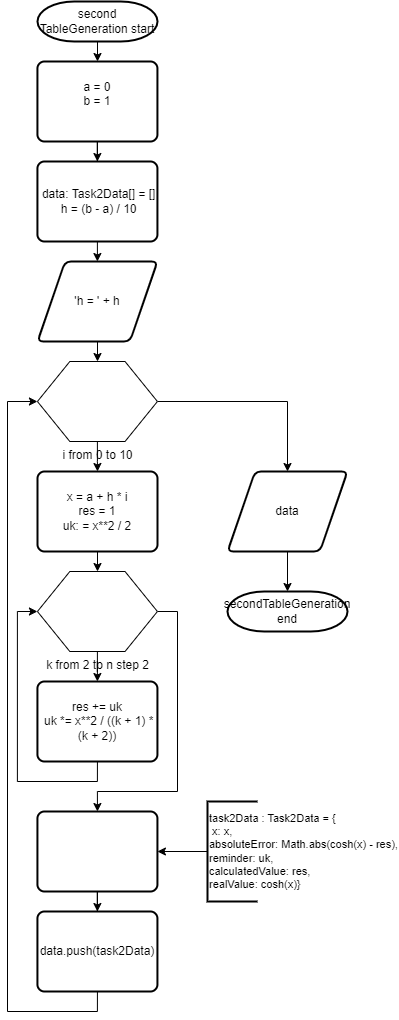

The diagram above was exported from draw.io. Its source (the exported page's mxGraphModel, read from the mxfile embedded in the PNG):
<mxGraphModel dx="1050" dy="621" grid="1" gridSize="10" guides="1" tooltips="1" connect="1" arrows="1" fold="1" page="1" pageScale="1" pageWidth="850" pageHeight="1100" math="0" shadow="0">
  <root>
    <mxCell id="0" />
    <mxCell id="1" parent="0" />
    <mxCell id="TB52TeCoipo1JfifAIZZ-16" value="" style="edgeStyle=orthogonalEdgeStyle;rounded=0;orthogonalLoop=1;jettySize=auto;html=1;" edge="1" parent="1" source="TB52TeCoipo1JfifAIZZ-5" target="TB52TeCoipo1JfifAIZZ-15">
      <mxGeometry relative="1" as="geometry" />
    </mxCell>
    <mxCell id="TB52TeCoipo1JfifAIZZ-5" value="second&lt;div&gt;&lt;span style=&quot;background-color: initial;&quot;&gt;TableGeneration start&lt;/span&gt;&lt;/div&gt;" style="strokeWidth=2;html=1;shape=mxgraph.flowchart.terminator;whiteSpace=wrap;" vertex="1" parent="1">
      <mxGeometry x="120" y="40" width="120" height="40" as="geometry" />
    </mxCell>
    <mxCell id="TB52TeCoipo1JfifAIZZ-11" value="" style="edgeStyle=orthogonalEdgeStyle;rounded=0;orthogonalLoop=1;jettySize=auto;html=1;" edge="1" parent="1" source="TB52TeCoipo1JfifAIZZ-6" target="TB52TeCoipo1JfifAIZZ-10">
      <mxGeometry relative="1" as="geometry" />
    </mxCell>
    <mxCell id="TB52TeCoipo1JfifAIZZ-6" value="&amp;nbsp;data: Task2Data[] = []&lt;div&gt;&amp;nbsp;h = (b - a) / 10&lt;br&gt;&lt;/div&gt;" style="rounded=1;whiteSpace=wrap;html=1;absoluteArcSize=1;arcSize=14;strokeWidth=2;" vertex="1" parent="1">
      <mxGeometry x="119.93" y="200" width="120" height="80" as="geometry" />
    </mxCell>
    <mxCell id="TB52TeCoipo1JfifAIZZ-13" value="" style="edgeStyle=orthogonalEdgeStyle;rounded=0;orthogonalLoop=1;jettySize=auto;html=1;" edge="1" parent="1" source="TB52TeCoipo1JfifAIZZ-10" target="TB52TeCoipo1JfifAIZZ-12">
      <mxGeometry relative="1" as="geometry" />
    </mxCell>
    <mxCell id="TB52TeCoipo1JfifAIZZ-10" value="'h = ' + h" style="shape=parallelogram;html=1;strokeWidth=2;perimeter=parallelogramPerimeter;whiteSpace=wrap;rounded=1;arcSize=12;size=0.23;" vertex="1" parent="1">
      <mxGeometry x="120" y="300" width="120" height="80" as="geometry" />
    </mxCell>
    <mxCell id="TB52TeCoipo1JfifAIZZ-22" value="" style="edgeStyle=orthogonalEdgeStyle;rounded=0;orthogonalLoop=1;jettySize=auto;html=1;" edge="1" parent="1" source="TB52TeCoipo1JfifAIZZ-12" target="TB52TeCoipo1JfifAIZZ-14">
      <mxGeometry relative="1" as="geometry" />
    </mxCell>
    <mxCell id="TB52TeCoipo1JfifAIZZ-40" style="edgeStyle=orthogonalEdgeStyle;rounded=0;orthogonalLoop=1;jettySize=auto;html=1;entryX=0.5;entryY=0;entryDx=0;entryDy=0;" edge="1" parent="1" source="TB52TeCoipo1JfifAIZZ-12" target="TB52TeCoipo1JfifAIZZ-38">
      <mxGeometry relative="1" as="geometry" />
    </mxCell>
    <mxCell id="TB52TeCoipo1JfifAIZZ-12" value="i from 0 to 10" style="verticalLabelPosition=bottom;verticalAlign=top;html=1;shape=hexagon;perimeter=hexagonPerimeter2;arcSize=6;size=0.27;" vertex="1" parent="1">
      <mxGeometry x="119.93" y="400" width="120" height="80" as="geometry" />
    </mxCell>
    <mxCell id="TB52TeCoipo1JfifAIZZ-20" value="" style="edgeStyle=orthogonalEdgeStyle;rounded=0;orthogonalLoop=1;jettySize=auto;html=1;" edge="1" parent="1" source="TB52TeCoipo1JfifAIZZ-14" target="TB52TeCoipo1JfifAIZZ-19">
      <mxGeometry relative="1" as="geometry" />
    </mxCell>
    <mxCell id="TB52TeCoipo1JfifAIZZ-14" value="x = a + h * i&lt;div&gt;res = 1&lt;br&gt;&lt;/div&gt;&lt;div&gt;uk: = x**2 / 2&lt;br&gt;&lt;/div&gt;" style="rounded=1;whiteSpace=wrap;html=1;absoluteArcSize=1;arcSize=14;strokeWidth=2;" vertex="1" parent="1">
      <mxGeometry x="120" y="510" width="120" height="80" as="geometry" />
    </mxCell>
    <mxCell id="TB52TeCoipo1JfifAIZZ-17" value="" style="edgeStyle=orthogonalEdgeStyle;rounded=0;orthogonalLoop=1;jettySize=auto;html=1;" edge="1" parent="1" source="TB52TeCoipo1JfifAIZZ-15" target="TB52TeCoipo1JfifAIZZ-6">
      <mxGeometry relative="1" as="geometry" />
    </mxCell>
    <mxCell id="TB52TeCoipo1JfifAIZZ-15" value="a = 0&lt;div&gt;b = 1&lt;/div&gt;&lt;div&gt;&lt;br&gt;&lt;/div&gt;" style="rounded=1;whiteSpace=wrap;html=1;absoluteArcSize=1;arcSize=14;strokeWidth=2;" vertex="1" parent="1">
      <mxGeometry x="119.93" y="100" width="120" height="80" as="geometry" />
    </mxCell>
    <mxCell id="TB52TeCoipo1JfifAIZZ-23" value="" style="edgeStyle=orthogonalEdgeStyle;rounded=0;orthogonalLoop=1;jettySize=auto;html=1;" edge="1" parent="1" source="TB52TeCoipo1JfifAIZZ-19" target="TB52TeCoipo1JfifAIZZ-21">
      <mxGeometry relative="1" as="geometry" />
    </mxCell>
    <mxCell id="TB52TeCoipo1JfifAIZZ-30" style="edgeStyle=orthogonalEdgeStyle;rounded=0;orthogonalLoop=1;jettySize=auto;html=1;exitX=1;exitY=0.5;exitDx=0;exitDy=0;entryX=0.5;entryY=0;entryDx=0;entryDy=0;" edge="1" parent="1" source="TB52TeCoipo1JfifAIZZ-19" target="TB52TeCoipo1JfifAIZZ-27">
      <mxGeometry relative="1" as="geometry">
        <Array as="points">
          <mxPoint x="260" y="650" />
          <mxPoint x="260" y="830" />
          <mxPoint x="180" y="830" />
        </Array>
      </mxGeometry>
    </mxCell>
    <mxCell id="TB52TeCoipo1JfifAIZZ-19" value="k from 2 to n step 2" style="verticalLabelPosition=bottom;verticalAlign=top;html=1;shape=hexagon;perimeter=hexagonPerimeter2;arcSize=6;size=0.27;" vertex="1" parent="1">
      <mxGeometry x="119.93" y="610" width="120" height="80" as="geometry" />
    </mxCell>
    <mxCell id="TB52TeCoipo1JfifAIZZ-26" style="edgeStyle=orthogonalEdgeStyle;rounded=0;orthogonalLoop=1;jettySize=auto;html=1;exitX=0.5;exitY=1;exitDx=0;exitDy=0;entryX=0;entryY=0.5;entryDx=0;entryDy=0;" edge="1" parent="1" source="TB52TeCoipo1JfifAIZZ-21" target="TB52TeCoipo1JfifAIZZ-19">
      <mxGeometry relative="1" as="geometry" />
    </mxCell>
    <mxCell id="TB52TeCoipo1JfifAIZZ-21" value="res += uk&lt;div&gt;&amp;nbsp;uk *= x**2 / ((k + 1) * (k + 2))&lt;br&gt;&lt;/div&gt;" style="rounded=1;whiteSpace=wrap;html=1;absoluteArcSize=1;arcSize=14;strokeWidth=2;" vertex="1" parent="1">
      <mxGeometry x="119.93" y="720" width="120" height="80" as="geometry" />
    </mxCell>
    <mxCell id="TB52TeCoipo1JfifAIZZ-33" value="" style="edgeStyle=orthogonalEdgeStyle;rounded=0;orthogonalLoop=1;jettySize=auto;html=1;" edge="1" parent="1" source="TB52TeCoipo1JfifAIZZ-27" target="TB52TeCoipo1JfifAIZZ-32">
      <mxGeometry relative="1" as="geometry" />
    </mxCell>
    <mxCell id="TB52TeCoipo1JfifAIZZ-27" value="" style="rounded=1;whiteSpace=wrap;html=1;absoluteArcSize=1;arcSize=14;strokeWidth=2;" vertex="1" parent="1">
      <mxGeometry x="119.93" y="850" width="120" height="80" as="geometry" />
    </mxCell>
    <mxCell id="TB52TeCoipo1JfifAIZZ-28" value="" style="edgeStyle=orthogonalEdgeStyle;rounded=0;orthogonalLoop=1;jettySize=auto;html=1;" edge="1" parent="1" source="TB52TeCoipo1JfifAIZZ-29" target="TB52TeCoipo1JfifAIZZ-27">
      <mxGeometry relative="1" as="geometry" />
    </mxCell>
    <mxCell id="TB52TeCoipo1JfifAIZZ-29" value="&lt;div style=&quot;font-size: 11px;&quot;&gt;&lt;div&gt;task2Data : Task2Data = {&lt;/div&gt;&lt;div&gt;&amp;nbsp;x: x,&lt;/div&gt;&lt;div&gt;absoluteError: Math.abs(cosh(x) - res),&lt;/div&gt;&lt;div&gt;reminder: uk,&lt;/div&gt;&lt;div&gt;calculatedValue: res,&lt;/div&gt;&lt;div&gt;realValue: cosh(x)}&lt;br&gt;&lt;/div&gt;&lt;/div&gt;" style="strokeWidth=2;html=1;shape=mxgraph.flowchart.annotation_1;align=left;pointerEvents=1;" vertex="1" parent="1">
      <mxGeometry x="289.93" y="840" width="50" height="100" as="geometry" />
    </mxCell>
    <mxCell id="TB52TeCoipo1JfifAIZZ-36" style="edgeStyle=orthogonalEdgeStyle;rounded=0;orthogonalLoop=1;jettySize=auto;html=1;exitX=0.5;exitY=1;exitDx=0;exitDy=0;entryX=0;entryY=0.5;entryDx=0;entryDy=0;" edge="1" parent="1" source="TB52TeCoipo1JfifAIZZ-32" target="TB52TeCoipo1JfifAIZZ-12">
      <mxGeometry relative="1" as="geometry">
        <Array as="points">
          <mxPoint x="180" y="1050" />
          <mxPoint x="90" y="1050" />
          <mxPoint x="90" y="440" />
        </Array>
      </mxGeometry>
    </mxCell>
    <mxCell id="TB52TeCoipo1JfifAIZZ-32" value="data.push(task2Data)" style="rounded=1;whiteSpace=wrap;html=1;absoluteArcSize=1;arcSize=14;strokeWidth=2;" vertex="1" parent="1">
      <mxGeometry x="119.93" y="950" width="120" height="80" as="geometry" />
    </mxCell>
    <mxCell id="TB52TeCoipo1JfifAIZZ-37" value="" style="edgeStyle=orthogonalEdgeStyle;rounded=0;orthogonalLoop=1;jettySize=auto;html=1;" edge="1" parent="1" source="TB52TeCoipo1JfifAIZZ-38" target="TB52TeCoipo1JfifAIZZ-39">
      <mxGeometry relative="1" as="geometry" />
    </mxCell>
    <mxCell id="TB52TeCoipo1JfifAIZZ-38" value="data" style="shape=parallelogram;html=1;strokeWidth=2;perimeter=parallelogramPerimeter;whiteSpace=wrap;rounded=1;arcSize=12;size=0.23;" vertex="1" parent="1">
      <mxGeometry x="310.00000000000006" y="510" width="120" height="80" as="geometry" />
    </mxCell>
    <mxCell id="TB52TeCoipo1JfifAIZZ-39" value="secondTableGeneration end" style="strokeWidth=2;html=1;shape=mxgraph.flowchart.terminator;whiteSpace=wrap;" vertex="1" parent="1">
      <mxGeometry x="310.00000000000006" y="630" width="120" height="40" as="geometry" />
    </mxCell>
  </root>
</mxGraphModel>